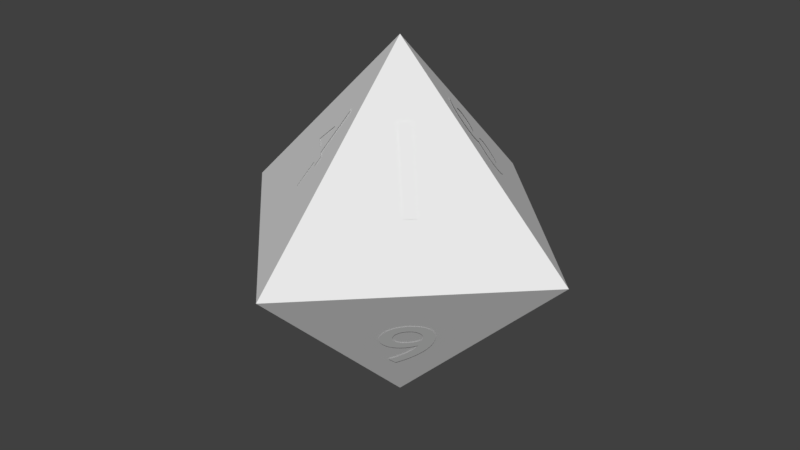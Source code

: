 # Source: D8.blend  (saved by Blender 2.79.0; exported with 4.5.12 LTS)
import bpy
from mathutils import Matrix  # noqa: F401  (used for matrix-valued properties, if any)

bpy.ops.wm.read_factory_settings(use_empty=True)
scene = bpy.context.scene
scene.name = 'Scene'

# ---- collections
col_collection_1 = bpy.data.collections.new('Collection 1'); scene.collection.children.link(col_collection_1)

# ---- world
world_world = bpy.data.worlds.new('World'); scene.world = world_world
world_world.color = (0.05088, 0.05088, 0.05088)
world_world.use_sun_shadow = False
world_world.sun_shadow_jitter_overblur = 0.0
world_world.cycles.sampling_method = 'MANUAL'

# ---- meshes
me_cube_001 = bpy.data.meshes.new('Cube.001')
me_cube_001.from_pydata([(0.0, 0.0, -1.0), (0.0, -1.0, 0.0), (-1.0, 0.0, 0.0), (0.0, -1.0, 0.0), (0.0, 0.0, 1.0), (-1.0, 0.0, 0.0), (0.0, 0.0, -1.0), (-1.0, 0.0, 0.0), (0.0, 1.0, 0.0), (0.0, 0.0, 1.0), (0.0, 1.0, 0.0), (-1.0, 0.0, 0.0), (0.0, 0.0, -1.0), (1.0, 0.0, 0.0), (0.0, -1.0, 0.0), (0.0, 0.0, 1.0), (0.0, -1.0, 0.0), (1.0, 0.0, 0.0), (0.0, 0.0, -1.0), (0.0, 1.0, 0.0), (1.0, 0.0, 0.0), (0.0, 0.0, 1.0), (1.0, 0.0, 0.0), (0.0, 1.0, 0.0)], [], [(14, 16, 3, 1), (20, 22, 17, 13), (21, 9, 4, 15), (2, 5, 11, 7), (8, 10, 23, 19), (0, 1, 2), (3, 4, 5), (6, 7, 8), (9, 10, 11), (12, 13, 14), (15, 16, 17), (18, 19, 20), (21, 22, 23), (6, 0, 2, 7), (1, 3, 5, 2), (4, 9, 11, 5), (10, 8, 7, 11), (18, 6, 8, 19), (9, 21, 23, 10), (22, 20, 19, 23), (12, 18, 20, 13), (21, 15, 17, 22), (16, 14, 13, 17), (0, 12, 14, 1), (15, 4, 3, 16), (6, 18, 12, 0)])
me_cube_001.use_remesh_preserve_volume = False
me_cube_001.use_remesh_preserve_attributes = False
me_cube_001.use_mirror_vertex_groups = False
me_cube_001.update()

# ---- curves / text
txt_text_007 = bpy.data.curves.new('Text.007', 'FONT')
txt_text_007.dimensions = '2D'
txt_text_007.body = '3'
txt_text_007.use_path_clamp = True
txt_text_007.bevel_resolution = 0
txt_text_007.offset_x = -0.251
txt_text_007.offset_y = -0.341
txt_text_006 = bpy.data.curves.new('Text.006', 'FONT')
txt_text_006.dimensions = '2D'
txt_text_006.body = '7'
txt_text_006.use_path_clamp = True
txt_text_006.bevel_resolution = 0
txt_text_006.offset_x = -0.251
txt_text_006.offset_y = -0.341
txt_text_005 = bpy.data.curves.new('Text.005', 'FONT')
txt_text_005.dimensions = '2D'
txt_text_005.body = '6'
txt_text_005.use_path_clamp = True
txt_text_005.bevel_resolution = 0
txt_text_005.offset_x = -0.251
txt_text_005.offset_y = -0.341
txt_text_004 = bpy.data.curves.new('Text.004', 'FONT')
txt_text_004.dimensions = '2D'
txt_text_004.body = '2'
txt_text_004.use_path_clamp = True
txt_text_004.bevel_resolution = 0
txt_text_004.offset_x = -0.251
txt_text_004.offset_y = -0.341
txt_text_003 = bpy.data.curves.new('Text.003', 'FONT')
txt_text_003.dimensions = '2D'
txt_text_003.body = '4'
txt_text_003.use_path_clamp = True
txt_text_003.bevel_resolution = 0
txt_text_003.offset_x = -0.251
txt_text_003.offset_y = -0.341
txt_text_002 = bpy.data.curves.new('Text.002', 'FONT')
txt_text_002.dimensions = '2D'
txt_text_002.body = '8'
txt_text_002.use_path_clamp = True
txt_text_002.bevel_resolution = 0
txt_text_002.offset_x = -0.251
txt_text_002.offset_y = -0.341
txt_text_001 = bpy.data.curves.new('Text.001', 'FONT')
txt_text_001.dimensions = '2D'
txt_text_001.body = '5'
txt_text_001.use_path_clamp = True
txt_text_001.bevel_resolution = 0
txt_text_001.offset_x = -0.251
txt_text_001.offset_y = -0.341
txt_text = bpy.data.curves.new('Text', 'FONT')
txt_text.dimensions = '2D'
txt_text.body = '1'
txt_text.use_path_clamp = True
txt_text.bevel_resolution = 0
txt_text.offset_x = -0.251
txt_text.offset_y = -0.341

# ---- objects
ob_3 = bpy.data.objects.new('3', txt_text_007)
ob_7 = bpy.data.objects.new('7', txt_text_006)
ob_6 = bpy.data.objects.new('6', txt_text_005)
ob_2 = bpy.data.objects.new('2', txt_text_004)
ob_4 = bpy.data.objects.new('4', txt_text_003)
ob_8 = bpy.data.objects.new('8', txt_text_002)
ob_5 = bpy.data.objects.new('5', txt_text_001)
ob_1 = bpy.data.objects.new('1', txt_text)
ob_cube = bpy.data.objects.new('Cube', me_cube_001)

# ---- transforms, parenting, visibility, modifiers, constraints
ob_3.location = (0.4, 0.4, -0.7136)
ob_3.rotation_euler = (2.182, 0.0, 2.356)
ob_3.scale = (-1.0, -1.0, 1.0)
ob_3.lineart.crease_threshold = 0.0
ob_7.location = (-0.4, -0.4, -0.7136)
ob_7.rotation_euler = (2.182, 0.0, -0.7854)
ob_7.scale = (-1.0, -1.0, 1.0)
ob_7.lineart.crease_threshold = 0.0
ob_6.location = (0.4, -0.4, -0.7136)
ob_6.rotation_euler = (2.182, 0.0, 0.7854)
ob_6.scale = (-1.0, -1.0, 1.0)
ob_6.lineart.crease_threshold = 0.0
ob_2.location = (-0.4, 0.4, -0.7136)
ob_2.rotation_euler = (2.182, 0.0, -2.356)
ob_2.scale = (-1.0, -1.0, 1.0)
ob_2.lineart.crease_threshold = 0.0
ob_4.location = (-0.4, -0.4, 0.71)
ob_4.rotation_euler = (0.9599, 0.0, -0.7854)
ob_4.lineart.crease_threshold = 0.0
ob_8.location = (0.4, 0.4, 0.71)
ob_8.rotation_euler = (0.9599, 0.0, 2.356)
ob_8.lineart.crease_threshold = 0.0
ob_5.location = (-0.4, 0.4, 0.71)
ob_5.rotation_euler = (0.9599, 0.0, -2.356)
ob_5.lineart.crease_threshold = 0.0
ob_1.location = (0.4, -0.4, 0.71)
ob_1.rotation_euler = (0.9599, 0.0, 0.7854)
ob_1.lineart.crease_threshold = 0.0
ob_cube.location = (0.0, 0.0, 0.0)
ob_cube.scale = (1.5, 1.5, 1.5)
ob_cube.lineart.crease_threshold = 0.0

# ---- collection membership
col_collection_1.objects.link(ob_3)
col_collection_1.objects.link(ob_7)
col_collection_1.objects.link(ob_6)
col_collection_1.objects.link(ob_2)
col_collection_1.objects.link(ob_4)
col_collection_1.objects.link(ob_8)
col_collection_1.objects.link(ob_5)
col_collection_1.objects.link(ob_1)
col_collection_1.objects.link(ob_cube)

# ---- scene / render settings (as saved in the file)
scene.frame_start = 1; scene.frame_end = 250; scene.frame_set(1)
scene.render.engine = 'BLENDER_EEVEE_NEXT'
scene.render.resolution_percentage = 50
scene.render.dither_intensity = 0.0
scene.cycles.use_denoising = False
scene.cycles.samples = 128
scene.cycles.sampling_pattern = 'TABULATED_SOBOL'
scene.cycles.use_adaptive_sampling = False
scene.cycles.use_light_tree = False
scene.cycles.blur_glossy = 0.0
scene.cycles.sample_clamp_indirect = 0.0
scene.view_settings.view_transform = 'Standard'
bpy.context.view_layer.update()

# ---- added for rendering (the .blend has no active camera and no usable light): camera, sun
cam_auto = bpy.data.cameras.new('AutoCamera')
cam_auto.lens = 50.0
cam_auto.sensor_width = 36.0
cam_auto.clip_end = 1000.0
ob_auto_camera = bpy.data.objects.new('AutoCamera', cam_auto)
scene.collection.objects.link(ob_auto_camera)
ob_auto_camera.location = (4.80761, -5.76913, 3.84609)
ob_auto_camera.rotation_euler = (1.09748, -7.21219e-08, 0.694738)
scene.camera = ob_auto_camera
light_auto_sun = bpy.data.lights.new('AutoSun', 'SUN')
light_auto_sun.energy = 3.0
light_auto_sun.angle = 0.0523599
ob_auto_sun = bpy.data.objects.new('AutoSun', light_auto_sun)
scene.collection.objects.link(ob_auto_sun)
ob_auto_sun.rotation_euler = (0.872665, 0.174533, 0.523599)
bpy.context.view_layer.update()
